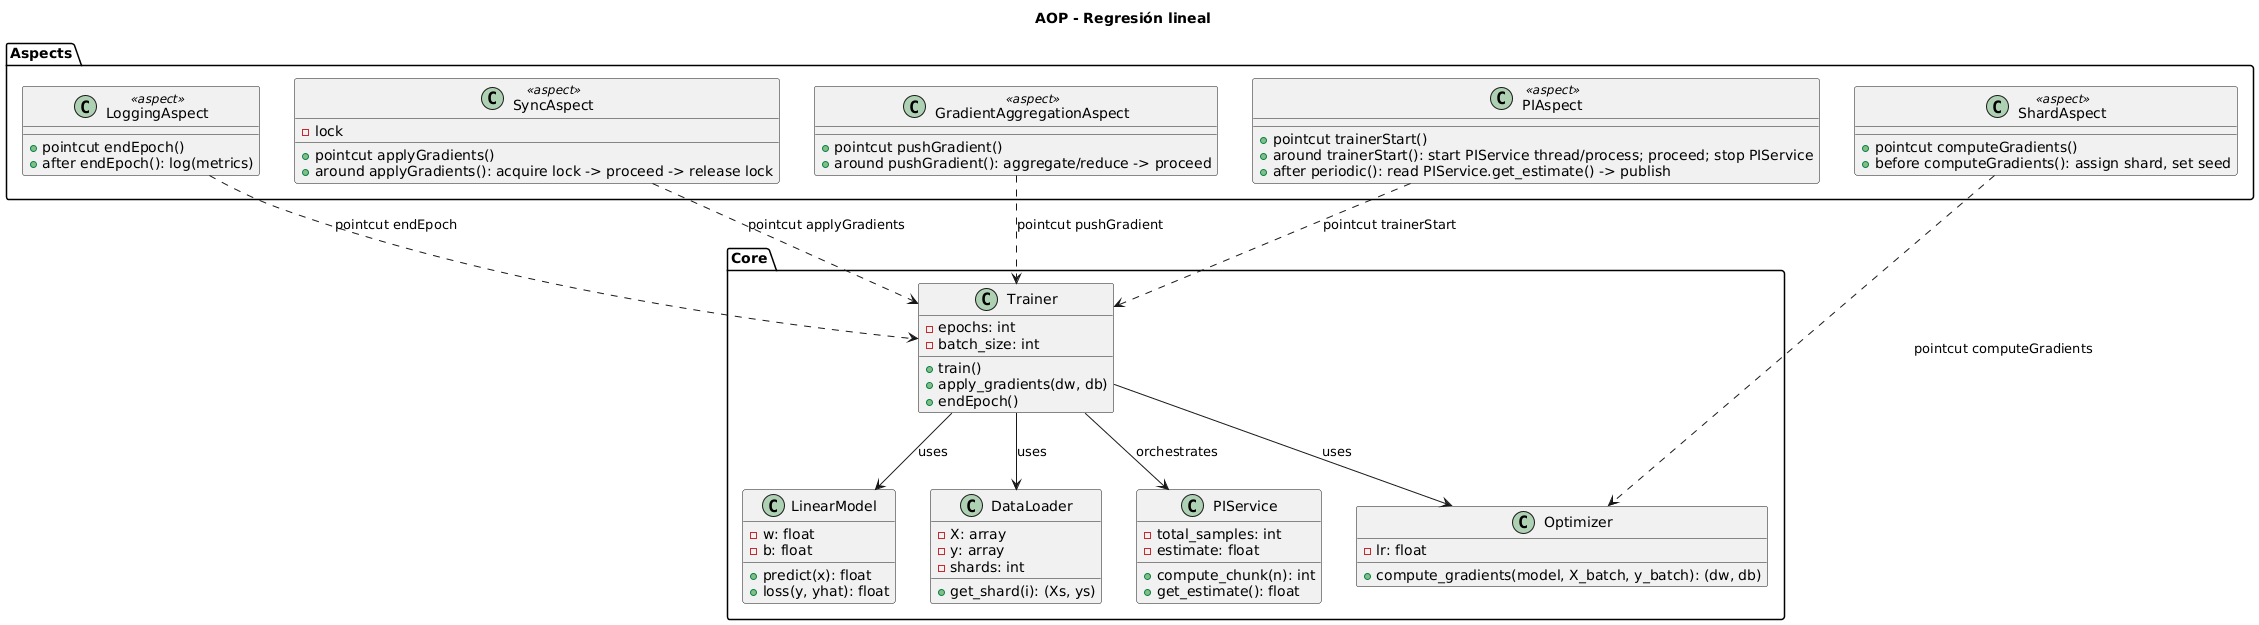

The diagram above was rendered by PlantUML. Its source (embedded in the PNG):
@startuml
title AOP - Regresión lineal

package "Core" {
  class LinearModel {
    - w: float
    - b: float
    + predict(x): float
    + loss(y, yhat): float
  }

  class Optimizer {
    - lr: float
    + compute_gradients(model, X_batch, y_batch): (dw, db)
  }

  class Trainer {
    - epochs: int
    - batch_size: int
    + train()
    + apply_gradients(dw, db)
    + endEpoch()
  }

  class DataLoader {
    - X: array
    - y: array
    - shards: int
    + get_shard(i): (Xs, ys)
  }

  class PIService {
    - total_samples: int
    - estimate: float
    + compute_chunk(n): int
    + get_estimate(): float
  }
}

package "Aspects" {
  class LoggingAspect <<aspect>> {
    + pointcut endEpoch()
    + after endEpoch(): log(metrics)
  }

  class SyncAspect <<aspect>> {
    - lock
    + pointcut applyGradients()
    + around applyGradients(): acquire lock -> proceed -> release lock
  }

  class ShardAspect <<aspect>> {
    + pointcut computeGradients()
    + before computeGradients(): assign shard, set seed
  }

  class GradientAggregationAspect <<aspect>> {
    + pointcut pushGradient()
    + around pushGradient(): aggregate/reduce -> proceed
  }

  class PIAspect <<aspect>> {
    + pointcut trainerStart()
    + around trainerStart(): start PIService thread/process; proceed; stop PIService
    + after periodic(): read PIService.get_estimate() -> publish
  }
}

' Relations
Trainer --> LinearModel : uses
Trainer --> Optimizer : uses
Trainer --> DataLoader : uses
Trainer --> PIService : orchestrates
LoggingAspect ..> Trainer : pointcut endEpoch
SyncAspect ..> Trainer : pointcut applyGradients
ShardAspect ..> Optimizer : pointcut computeGradients
GradientAggregationAspect ..> Trainer : pointcut pushGradient
PIAspect ..> Trainer : pointcut trainerStart
@enduml